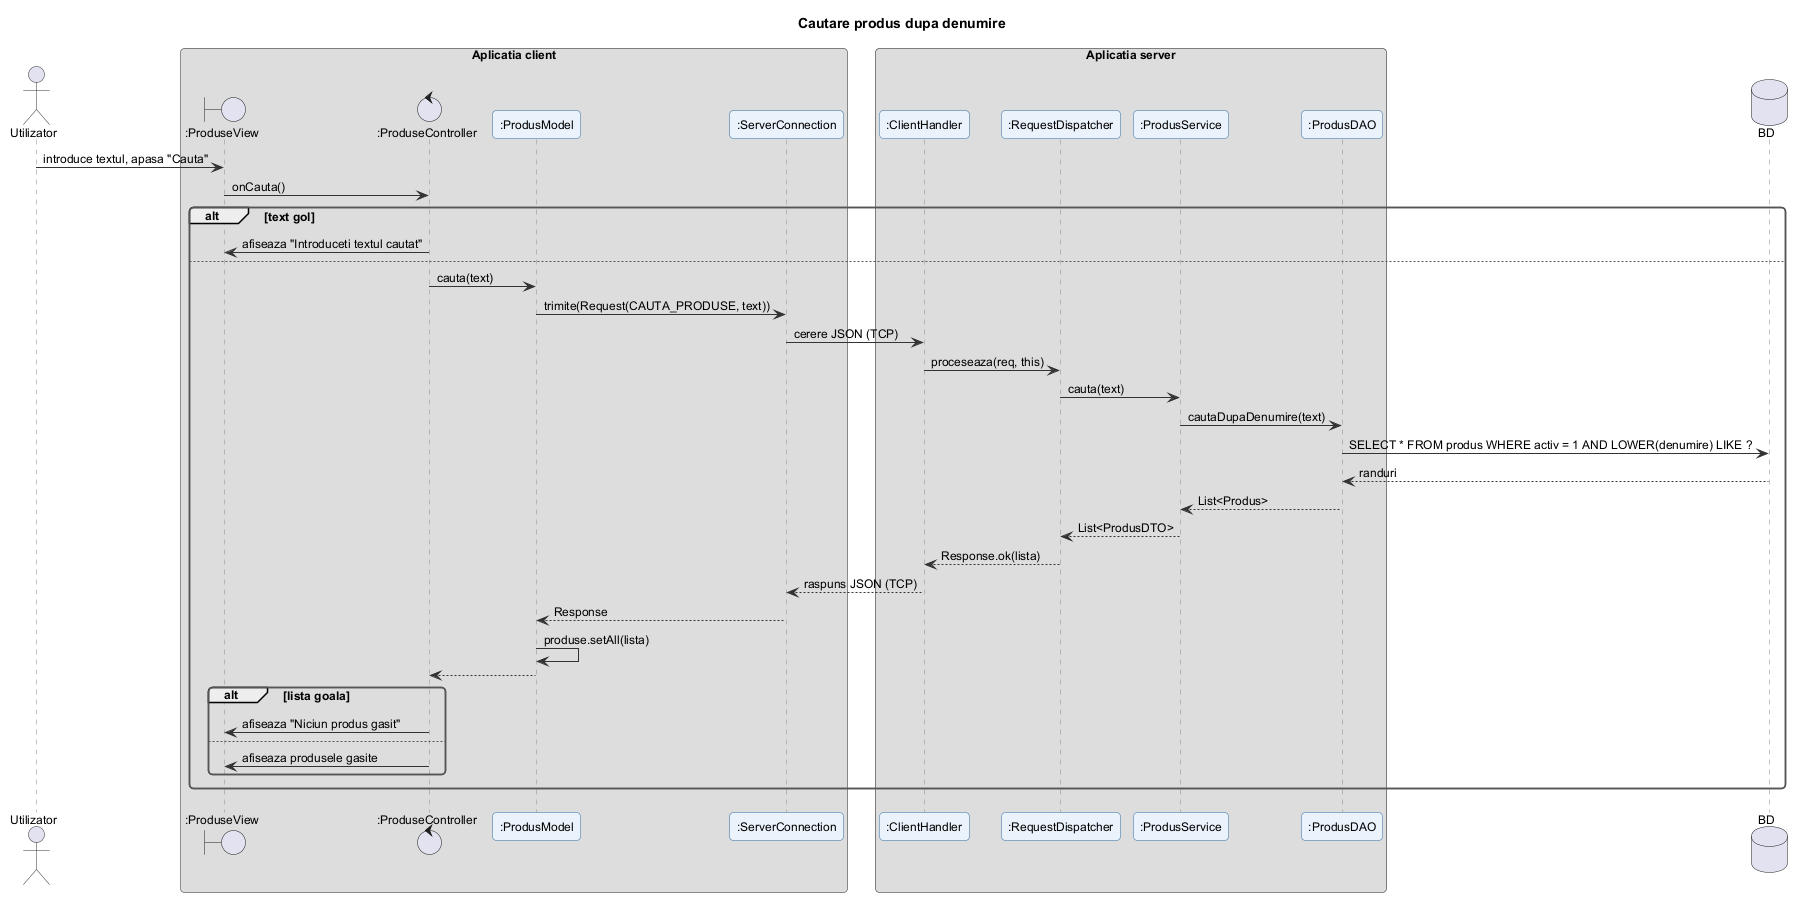

The diagram above was rendered by PlantUML. Its source (embedded in the PNG):
@startuml cautare_produs
!include ../_stil.iuml
title Cautare produs dupa denumire

actor Utilizator
box "Aplicatia client"
boundary ":ProduseView" as V
control ":ProduseController" as C
participant ":ProdusModel" as M
participant ":ServerConnection" as SC
end box
box "Aplicatia server"
participant ":ClientHandler" as CH
participant ":RequestDispatcher" as RD
participant ":ProdusService" as S
participant ":ProdusDAO" as D
end box
database "BD" as DB

Utilizator -> V : introduce textul, apasa "Cauta"
V -> C : onCauta()
alt text gol
  C -> V : afiseaza "Introduceti textul cautat"
else
  C -> M : cauta(text)
  M -> SC : trimite(Request(CAUTA_PRODUSE, text))
  SC -> CH : cerere JSON (TCP)
  CH -> RD : proceseaza(req, this)
  RD -> S : cauta(text)
  S -> D : cautaDupaDenumire(text)
  D -> DB : SELECT * FROM produs WHERE activ = 1 AND LOWER(denumire) LIKE ?
  DB --> D : randuri
  D --> S : List<Produs>
  S --> RD : List<ProdusDTO>
  RD --> CH : Response.ok(lista)
  CH --> SC : raspuns JSON (TCP)
  SC --> M : Response
  M -> M : produse.setAll(lista)
  M --> C
  alt lista goala
    C -> V : afiseaza "Niciun produs gasit"
  else
    C -> V : afiseaza produsele gasite
  end
end
@enduml